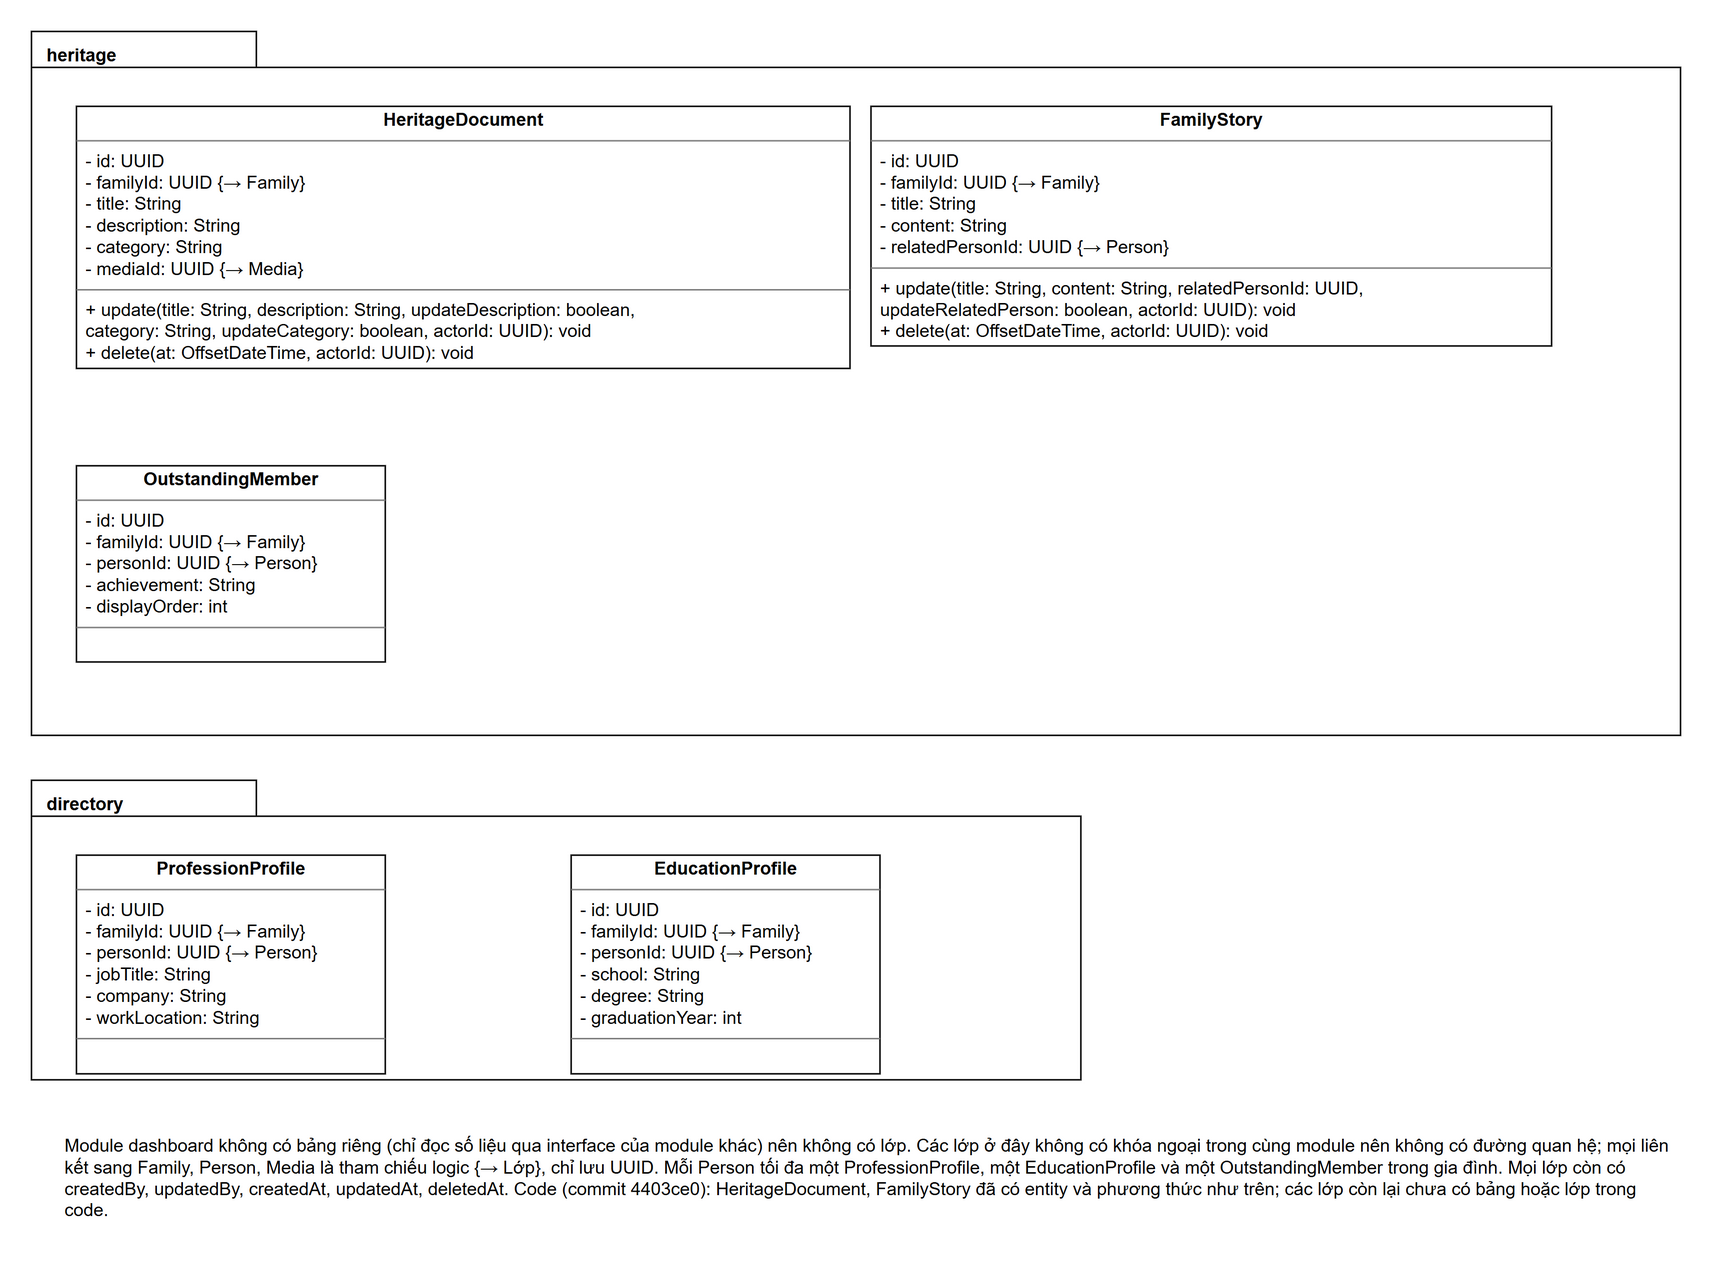

The diagram above was exported from draw.io. Its source (the exported page's mxGraphModel, read from the mxfile embedded in the PNG):
<mxGraphModel grid="0" page="0" background="#FFFFFF">
  <root>
    <mxCell id="0" />
    <mxCell id="1" parent="0" />
    <mxCell id="c2" value="heritage" style="shape=folder;tabWidth=150;tabHeight=24;tabPosition=left;html=1;fillColor=none;verticalAlign=top;align=left;spacingLeft=8;spacingTop=2;fontStyle=1;strokeColor=#000000;fontFamily=Arial;fontSize=12;fontColor=#000000;" vertex="1" parent="1">
      <mxGeometry x="20" y="0" width="1100" height="470" as="geometry" />
    </mxCell>
    <mxCell id="c3" value="&lt;p style=&quot;margin:2px 0 0 0;text-align:center&quot;&gt;&lt;b&gt;HeritageDocument&lt;/b&gt;&lt;/p&gt;&lt;hr size=&quot;1&quot; style=&quot;border-style:solid;&quot;/&gt;&lt;p style=&quot;margin:2px 0 2px 6px&quot;&gt;- id: UUID&lt;br&gt;- familyId: UUID {→ Family}&lt;br&gt;- title: String&lt;br&gt;- description: String&lt;br&gt;- category: String&lt;br&gt;- mediaId: UUID {→ Media}&lt;/p&gt;&lt;hr size=&quot;1&quot; style=&quot;border-style:solid;&quot;/&gt;&lt;p style=&quot;margin:2px 0 2px 6px&quot;&gt;+ update(title: String, description: String, updateDescription: boolean,&lt;br&gt;      category: String, updateCategory: boolean, actorId: UUID): void&lt;br&gt;+ delete(at: OffsetDateTime, actorId: UUID): void&lt;/p&gt;" style="verticalAlign=top;align=left;overflow=fill;html=1;whiteSpace=nowrap;fillColor=#FFFFFF;strokeColor=#000000;fontFamily=Arial;fontSize=12;fontColor=#000000;" vertex="1" parent="1">
      <mxGeometry x="50" y="50" width="516" height="175" as="geometry" />
    </mxCell>
    <mxCell id="c4" value="&lt;p style=&quot;margin:2px 0 0 0;text-align:center&quot;&gt;&lt;b&gt;FamilyStory&lt;/b&gt;&lt;/p&gt;&lt;hr size=&quot;1&quot; style=&quot;border-style:solid;&quot;/&gt;&lt;p style=&quot;margin:2px 0 2px 6px&quot;&gt;- id: UUID&lt;br&gt;- familyId: UUID {→ Family}&lt;br&gt;- title: String&lt;br&gt;- content: String&lt;br&gt;- relatedPersonId: UUID {→ Person}&lt;/p&gt;&lt;hr size=&quot;1&quot; style=&quot;border-style:solid;&quot;/&gt;&lt;p style=&quot;margin:2px 0 2px 6px&quot;&gt;+ update(title: String, content: String, relatedPersonId: UUID,&lt;br&gt;      updateRelatedPerson: boolean, actorId: UUID): void&lt;br&gt;+ delete(at: OffsetDateTime, actorId: UUID): void&lt;/p&gt;" style="verticalAlign=top;align=left;overflow=fill;html=1;whiteSpace=nowrap;fillColor=#FFFFFF;strokeColor=#000000;fontFamily=Arial;fontSize=12;fontColor=#000000;" vertex="1" parent="1">
      <mxGeometry x="580" y="50" width="454" height="160" as="geometry" />
    </mxCell>
    <mxCell id="c5" value="&lt;p style=&quot;margin:2px 0 0 0;text-align:center&quot;&gt;&lt;b&gt;OutstandingMember&lt;/b&gt;&lt;/p&gt;&lt;hr size=&quot;1&quot; style=&quot;border-style:solid;&quot;/&gt;&lt;p style=&quot;margin:2px 0 2px 6px&quot;&gt;- id: UUID&lt;br&gt;- familyId: UUID {→ Family}&lt;br&gt;- personId: UUID {→ Person}&lt;br&gt;- achievement: String&lt;br&gt;- displayOrder: int&lt;/p&gt;&lt;hr size=&quot;1&quot; style=&quot;border-style:solid;&quot;/&gt;&lt;p style=&quot;margin:2px 0 2px 6px&quot;&gt;&amp;nbsp;&lt;/p&gt;" style="verticalAlign=top;align=left;overflow=fill;html=1;whiteSpace=nowrap;fillColor=#FFFFFF;strokeColor=#000000;fontFamily=Arial;fontSize=12;fontColor=#000000;" vertex="1" parent="1">
      <mxGeometry x="50" y="290" width="206" height="131" as="geometry" />
    </mxCell>
    <mxCell id="c6" value="directory" style="shape=folder;tabWidth=150;tabHeight=24;tabPosition=left;html=1;fillColor=none;verticalAlign=top;align=left;spacingLeft=8;spacingTop=2;fontStyle=1;strokeColor=#000000;fontFamily=Arial;fontSize=12;fontColor=#000000;" vertex="1" parent="1">
      <mxGeometry x="20" y="500" width="700" height="200" as="geometry" />
    </mxCell>
    <mxCell id="c7" value="&lt;p style=&quot;margin:2px 0 0 0;text-align:center&quot;&gt;&lt;b&gt;ProfessionProfile&lt;/b&gt;&lt;/p&gt;&lt;hr size=&quot;1&quot; style=&quot;border-style:solid;&quot;/&gt;&lt;p style=&quot;margin:2px 0 2px 6px&quot;&gt;- id: UUID&lt;br&gt;- familyId: UUID {→ Family}&lt;br&gt;- personId: UUID {→ Person}&lt;br&gt;- jobTitle: String&lt;br&gt;- company: String&lt;br&gt;- workLocation: String&lt;/p&gt;&lt;hr size=&quot;1&quot; style=&quot;border-style:solid;&quot;/&gt;&lt;p style=&quot;margin:2px 0 2px 6px&quot;&gt;&amp;nbsp;&lt;/p&gt;" style="verticalAlign=top;align=left;overflow=fill;html=1;whiteSpace=nowrap;fillColor=#FFFFFF;strokeColor=#000000;fontFamily=Arial;fontSize=12;fontColor=#000000;" vertex="1" parent="1">
      <mxGeometry x="50" y="550" width="206" height="146" as="geometry" />
    </mxCell>
    <mxCell id="c8" value="&lt;p style=&quot;margin:2px 0 0 0;text-align:center&quot;&gt;&lt;b&gt;EducationProfile&lt;/b&gt;&lt;/p&gt;&lt;hr size=&quot;1&quot; style=&quot;border-style:solid;&quot;/&gt;&lt;p style=&quot;margin:2px 0 2px 6px&quot;&gt;- id: UUID&lt;br&gt;- familyId: UUID {→ Family}&lt;br&gt;- personId: UUID {→ Person}&lt;br&gt;- school: String&lt;br&gt;- degree: String&lt;br&gt;- graduationYear: int&lt;/p&gt;&lt;hr size=&quot;1&quot; style=&quot;border-style:solid;&quot;/&gt;&lt;p style=&quot;margin:2px 0 2px 6px&quot;&gt;&amp;nbsp;&lt;/p&gt;" style="verticalAlign=top;align=left;overflow=fill;html=1;whiteSpace=nowrap;fillColor=#FFFFFF;strokeColor=#000000;fontFamily=Arial;fontSize=12;fontColor=#000000;" vertex="1" parent="1">
      <mxGeometry x="380" y="550" width="206" height="146" as="geometry" />
    </mxCell>
    <mxCell id="c9" value="Module dashboard không có bảng riêng (chỉ đọc số liệu qua interface của module khác) nên không có lớp. Các lớp ở đây không có khóa ngoại trong cùng module nên không có đường quan hệ; mọi liên kết sang Family, Person, Media là tham chiếu logic {→ Lớp}, chỉ lưu UUID. Mỗi Person tối đa một ProfessionProfile, một EducationProfile và một OutstandingMember trong gia đình. Mọi lớp còn có createdBy, updatedBy, createdAt, updatedAt, deletedAt. Code (commit 4403ce0): HeritageDocument, FamilyStory đã có entity và phương thức như trên; các lớp còn lại chưa có bảng hoặc lớp trong code." style="text;html=1;whiteSpace=wrap;align=left;verticalAlign=top;fontFamily=Arial;fontSize=12;fontColor=#000000;" vertex="1" parent="1">
      <mxGeometry x="40" y="730" width="1080" height="80" as="geometry" />
    </mxCell>
  </root>
</mxGraphModel>